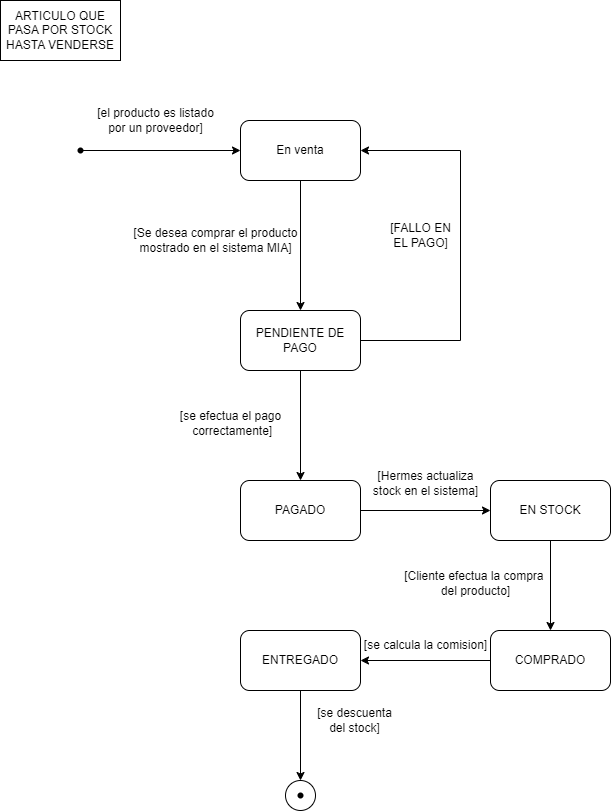

The diagram above was exported from draw.io. Its source (the exported page's mxGraphModel, read from the mxfile embedded in the PNG):
<mxGraphModel dx="1290" dy="574" grid="1" gridSize="10" guides="1" tooltips="1" connect="1" arrows="1" fold="1" page="1" pageScale="1" pageWidth="827" pageHeight="1169" math="0" shadow="0">
  <root>
    <mxCell id="0" />
    <mxCell id="1" parent="0" />
    <mxCell id="Mt0jzTXg7hAGp1emXVXZ-1" value="" style="shape=waypoint;sketch=0;fillStyle=solid;size=6;pointerEvents=1;points=[];fillColor=none;resizable=0;rotatable=0;perimeter=centerPerimeter;snapToPoint=1;" vertex="1" parent="1">
      <mxGeometry x="80" y="150" width="20" height="20" as="geometry" />
    </mxCell>
    <mxCell id="Mt0jzTXg7hAGp1emXVXZ-2" value="En venta" style="rounded=1;whiteSpace=wrap;html=1;" vertex="1" parent="1">
      <mxGeometry x="250" y="130" width="120" height="60" as="geometry" />
    </mxCell>
    <mxCell id="Mt0jzTXg7hAGp1emXVXZ-4" value="ARTICULO QUE PASA POR STOCK HASTA VENDERSE" style="rounded=0;whiteSpace=wrap;html=1;" vertex="1" parent="1">
      <mxGeometry x="10" y="10" width="120" height="60" as="geometry" />
    </mxCell>
    <mxCell id="Mt0jzTXg7hAGp1emXVXZ-5" value="" style="endArrow=classic;html=1;rounded=0;exitX=1.02;exitY=0.6;exitDx=0;exitDy=0;exitPerimeter=0;entryX=0;entryY=0.5;entryDx=0;entryDy=0;" edge="1" parent="1" source="Mt0jzTXg7hAGp1emXVXZ-1" target="Mt0jzTXg7hAGp1emXVXZ-2">
      <mxGeometry width="50" height="50" relative="1" as="geometry">
        <mxPoint x="490" y="350" as="sourcePoint" />
        <mxPoint x="540" y="300" as="targetPoint" />
      </mxGeometry>
    </mxCell>
    <mxCell id="Mt0jzTXg7hAGp1emXVXZ-6" value="[el producto es listado&lt;br&gt;por un proveedor]" style="text;html=1;align=center;verticalAlign=middle;resizable=0;points=[];autosize=1;strokeColor=none;fillColor=none;" vertex="1" parent="1">
      <mxGeometry x="95" y="110" width="140" height="40" as="geometry" />
    </mxCell>
    <mxCell id="Mt0jzTXg7hAGp1emXVXZ-7" value="" style="endArrow=classic;html=1;rounded=0;exitX=0.5;exitY=1;exitDx=0;exitDy=0;entryX=0.5;entryY=0;entryDx=0;entryDy=0;" edge="1" parent="1" source="Mt0jzTXg7hAGp1emXVXZ-2" target="Mt0jzTXg7hAGp1emXVXZ-8">
      <mxGeometry width="50" height="50" relative="1" as="geometry">
        <mxPoint x="470" y="400" as="sourcePoint" />
        <mxPoint x="310" y="330" as="targetPoint" />
      </mxGeometry>
    </mxCell>
    <mxCell id="Mt0jzTXg7hAGp1emXVXZ-8" value="PENDIENTE DE PAGO" style="rounded=1;whiteSpace=wrap;html=1;" vertex="1" parent="1">
      <mxGeometry x="250" y="320" width="120" height="60" as="geometry" />
    </mxCell>
    <mxCell id="Mt0jzTXg7hAGp1emXVXZ-9" value="[Se desea comprar el producto &lt;br&gt;mostrado en el sistema MIA]" style="text;html=1;align=center;verticalAlign=middle;resizable=0;points=[];autosize=1;strokeColor=none;fillColor=none;" vertex="1" parent="1">
      <mxGeometry x="130" y="230" width="190" height="40" as="geometry" />
    </mxCell>
    <mxCell id="Mt0jzTXg7hAGp1emXVXZ-10" value="PAGADO" style="rounded=1;whiteSpace=wrap;html=1;" vertex="1" parent="1">
      <mxGeometry x="250" y="490" width="120" height="60" as="geometry" />
    </mxCell>
    <mxCell id="Mt0jzTXg7hAGp1emXVXZ-11" value="" style="endArrow=classic;html=1;rounded=0;exitX=0.5;exitY=1;exitDx=0;exitDy=0;entryX=0.5;entryY=0;entryDx=0;entryDy=0;" edge="1" parent="1" source="Mt0jzTXg7hAGp1emXVXZ-8" target="Mt0jzTXg7hAGp1emXVXZ-10">
      <mxGeometry width="50" height="50" relative="1" as="geometry">
        <mxPoint x="470" y="400" as="sourcePoint" />
        <mxPoint x="520" y="350" as="targetPoint" />
      </mxGeometry>
    </mxCell>
    <mxCell id="Mt0jzTXg7hAGp1emXVXZ-12" value="[se efectua el pago&lt;br&gt;&amp;nbsp;correctamente]" style="text;html=1;align=center;verticalAlign=middle;resizable=0;points=[];autosize=1;strokeColor=none;fillColor=none;" vertex="1" parent="1">
      <mxGeometry x="180" y="413" width="120" height="40" as="geometry" />
    </mxCell>
    <mxCell id="Mt0jzTXg7hAGp1emXVXZ-13" value="" style="endArrow=classic;html=1;rounded=0;exitX=1;exitY=0.5;exitDx=0;exitDy=0;entryX=1;entryY=0.5;entryDx=0;entryDy=0;" edge="1" parent="1" source="Mt0jzTXg7hAGp1emXVXZ-8" target="Mt0jzTXg7hAGp1emXVXZ-2">
      <mxGeometry width="50" height="50" relative="1" as="geometry">
        <mxPoint x="470" y="300" as="sourcePoint" />
        <mxPoint x="520" y="250" as="targetPoint" />
        <Array as="points">
          <mxPoint x="470" y="350" />
          <mxPoint x="470" y="160" />
        </Array>
      </mxGeometry>
    </mxCell>
    <mxCell id="Mt0jzTXg7hAGp1emXVXZ-14" value="[FALLO EN &lt;br&gt;EL PAGO]" style="text;html=1;align=center;verticalAlign=middle;resizable=0;points=[];autosize=1;strokeColor=none;fillColor=none;" vertex="1" parent="1">
      <mxGeometry x="390" y="225" width="80" height="40" as="geometry" />
    </mxCell>
    <mxCell id="Mt0jzTXg7hAGp1emXVXZ-15" value="EN STOCK" style="rounded=1;whiteSpace=wrap;html=1;" vertex="1" parent="1">
      <mxGeometry x="500" y="490" width="120" height="60" as="geometry" />
    </mxCell>
    <mxCell id="Mt0jzTXg7hAGp1emXVXZ-16" value="" style="endArrow=classic;html=1;rounded=0;exitX=1;exitY=0.5;exitDx=0;exitDy=0;entryX=0;entryY=0.5;entryDx=0;entryDy=0;" edge="1" parent="1" source="Mt0jzTXg7hAGp1emXVXZ-10" target="Mt0jzTXg7hAGp1emXVXZ-15">
      <mxGeometry width="50" height="50" relative="1" as="geometry">
        <mxPoint x="470" y="500" as="sourcePoint" />
        <mxPoint x="520" y="450" as="targetPoint" />
      </mxGeometry>
    </mxCell>
    <mxCell id="Mt0jzTXg7hAGp1emXVXZ-17" value="[Hermes actualiza&lt;br&gt;stock en el sistema]" style="text;html=1;align=center;verticalAlign=middle;resizable=0;points=[];autosize=1;strokeColor=none;fillColor=none;" vertex="1" parent="1">
      <mxGeometry x="370" y="473" width="130" height="40" as="geometry" />
    </mxCell>
    <mxCell id="Mt0jzTXg7hAGp1emXVXZ-18" value="" style="endArrow=classic;html=1;rounded=0;exitX=0.5;exitY=1;exitDx=0;exitDy=0;entryX=0.5;entryY=0;entryDx=0;entryDy=0;" edge="1" parent="1" source="Mt0jzTXg7hAGp1emXVXZ-15" target="Mt0jzTXg7hAGp1emXVXZ-19">
      <mxGeometry width="50" height="50" relative="1" as="geometry">
        <mxPoint x="530" y="610" as="sourcePoint" />
        <mxPoint x="560" y="630" as="targetPoint" />
      </mxGeometry>
    </mxCell>
    <mxCell id="Mt0jzTXg7hAGp1emXVXZ-19" value="COMPRADO" style="rounded=1;whiteSpace=wrap;html=1;" vertex="1" parent="1">
      <mxGeometry x="500" y="640" width="120" height="60" as="geometry" />
    </mxCell>
    <mxCell id="Mt0jzTXg7hAGp1emXVXZ-20" value="[Cliente efectua la compra&amp;nbsp;&lt;br&gt;del producto]" style="text;html=1;align=center;verticalAlign=middle;resizable=0;points=[];autosize=1;strokeColor=none;fillColor=none;" vertex="1" parent="1">
      <mxGeometry x="400" y="573" width="170" height="40" as="geometry" />
    </mxCell>
    <mxCell id="Mt0jzTXg7hAGp1emXVXZ-21" value="" style="endArrow=classic;html=1;rounded=0;exitX=0;exitY=0.5;exitDx=0;exitDy=0;entryX=1;entryY=0.5;entryDx=0;entryDy=0;" edge="1" parent="1" source="Mt0jzTXg7hAGp1emXVXZ-19" target="Mt0jzTXg7hAGp1emXVXZ-23">
      <mxGeometry width="50" height="50" relative="1" as="geometry">
        <mxPoint x="480" y="670" as="sourcePoint" />
        <mxPoint x="360" y="670" as="targetPoint" />
      </mxGeometry>
    </mxCell>
    <mxCell id="Mt0jzTXg7hAGp1emXVXZ-22" value="[se calcula la comision]" style="text;html=1;align=center;verticalAlign=middle;resizable=0;points=[];autosize=1;strokeColor=none;fillColor=none;" vertex="1" parent="1">
      <mxGeometry x="360" y="640" width="150" height="30" as="geometry" />
    </mxCell>
    <mxCell id="Mt0jzTXg7hAGp1emXVXZ-23" value="ENTREGADO" style="rounded=1;whiteSpace=wrap;html=1;" vertex="1" parent="1">
      <mxGeometry x="250" y="640" width="120" height="60" as="geometry" />
    </mxCell>
    <mxCell id="Mt0jzTXg7hAGp1emXVXZ-26" value="" style="ellipse;whiteSpace=wrap;html=1;" vertex="1" parent="1">
      <mxGeometry x="295" y="790" width="30" height="30" as="geometry" />
    </mxCell>
    <mxCell id="Mt0jzTXg7hAGp1emXVXZ-27" value="" style="shape=waypoint;sketch=0;fillStyle=solid;size=6;pointerEvents=1;points=[];fillColor=none;resizable=0;rotatable=0;perimeter=centerPerimeter;snapToPoint=1;" vertex="1" parent="1">
      <mxGeometry x="300" y="795" width="20" height="20" as="geometry" />
    </mxCell>
    <mxCell id="Mt0jzTXg7hAGp1emXVXZ-28" value="" style="endArrow=classic;html=1;rounded=0;exitX=0.5;exitY=1;exitDx=0;exitDy=0;entryX=0.5;entryY=0;entryDx=0;entryDy=0;" edge="1" parent="1" source="Mt0jzTXg7hAGp1emXVXZ-23" target="Mt0jzTXg7hAGp1emXVXZ-26">
      <mxGeometry width="50" height="50" relative="1" as="geometry">
        <mxPoint x="370" y="730" as="sourcePoint" />
        <mxPoint x="370" y="840" as="targetPoint" />
      </mxGeometry>
    </mxCell>
    <mxCell id="Mt0jzTXg7hAGp1emXVXZ-29" value="[se descuenta &lt;br&gt;del stock]" style="text;html=1;align=center;verticalAlign=middle;resizable=0;points=[];autosize=1;strokeColor=none;fillColor=none;" vertex="1" parent="1">
      <mxGeometry x="314" y="710" width="100" height="40" as="geometry" />
    </mxCell>
  </root>
</mxGraphModel>